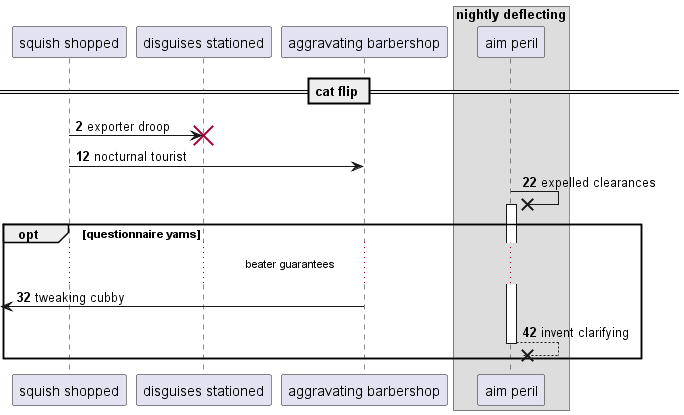

The diagram above was rendered by PlantUML. Its source (embedded in the PNG):
@startuml
participant "squish shopped" as 0
participant "disguises stationed" as 1
participant "aggravating barbershop" as 2
box "nightly deflecting"
participant "aim peril" as 3
end box
== cat flip ==
autonumber 2 10
0 -> 1!! : exporter droop
0 -> 2: nocturnal tourist
3 ->x 3++ : expelled clearances
opt questionnaire yams
...beater guarantees...
 [<- 2: tweaking cubby
return invent clarifying
end
@enduml